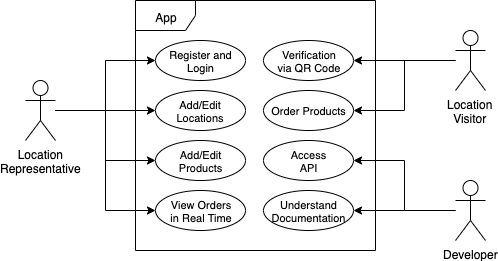

The diagram above was exported from draw.io. Its source (the exported page's mxGraphModel, read from the mxfile embedded in the PNG):
<mxGraphModel dx="1092" dy="644" grid="1" gridSize="10" guides="1" tooltips="1" connect="1" arrows="1" fold="1" page="1" pageScale="1" pageWidth="827" pageHeight="1169" math="0" shadow="0">
  <root>
    <mxCell id="0" />
    <mxCell id="1" parent="0" />
    <mxCell id="XM7_Kw5ZySV9DF6AKXuQ-1" value="App" style="shape=umlFrame;whiteSpace=wrap;html=1;" vertex="1" parent="1">
      <mxGeometry x="240" y="160" width="240" height="250" as="geometry" />
    </mxCell>
    <mxCell id="XM7_Kw5ZySV9DF6AKXuQ-6" style="edgeStyle=orthogonalEdgeStyle;rounded=0;orthogonalLoop=1;jettySize=auto;html=1;entryX=0;entryY=0.5;entryDx=0;entryDy=0;" edge="1" parent="1" source="XM7_Kw5ZySV9DF6AKXuQ-2" target="XM7_Kw5ZySV9DF6AKXuQ-5">
      <mxGeometry relative="1" as="geometry" />
    </mxCell>
    <mxCell id="XM7_Kw5ZySV9DF6AKXuQ-8" style="edgeStyle=orthogonalEdgeStyle;rounded=0;orthogonalLoop=1;jettySize=auto;html=1;entryX=0;entryY=0.5;entryDx=0;entryDy=0;" edge="1" parent="1" source="XM7_Kw5ZySV9DF6AKXuQ-2" target="XM7_Kw5ZySV9DF6AKXuQ-7">
      <mxGeometry relative="1" as="geometry" />
    </mxCell>
    <mxCell id="XM7_Kw5ZySV9DF6AKXuQ-10" style="edgeStyle=orthogonalEdgeStyle;rounded=0;orthogonalLoop=1;jettySize=auto;html=1;entryX=0;entryY=0.5;entryDx=0;entryDy=0;" edge="1" parent="1" source="XM7_Kw5ZySV9DF6AKXuQ-2" target="XM7_Kw5ZySV9DF6AKXuQ-9">
      <mxGeometry relative="1" as="geometry" />
    </mxCell>
    <mxCell id="XM7_Kw5ZySV9DF6AKXuQ-22" style="edgeStyle=orthogonalEdgeStyle;rounded=0;orthogonalLoop=1;jettySize=auto;html=1;entryX=0;entryY=0.5;entryDx=0;entryDy=0;fontSize=11;" edge="1" parent="1" source="XM7_Kw5ZySV9DF6AKXuQ-2" target="XM7_Kw5ZySV9DF6AKXuQ-21">
      <mxGeometry relative="1" as="geometry" />
    </mxCell>
    <mxCell id="XM7_Kw5ZySV9DF6AKXuQ-2" value="Location&lt;br&gt;Representative" style="shape=umlActor;verticalLabelPosition=bottom;labelBackgroundColor=#ffffff;verticalAlign=top;html=1;" vertex="1" parent="1">
      <mxGeometry x="130" y="240" width="30" height="60" as="geometry" />
    </mxCell>
    <mxCell id="XM7_Kw5ZySV9DF6AKXuQ-23" style="edgeStyle=orthogonalEdgeStyle;rounded=0;orthogonalLoop=1;jettySize=auto;html=1;entryX=1;entryY=0.5;entryDx=0;entryDy=0;fontSize=11;" edge="1" parent="1" source="XM7_Kw5ZySV9DF6AKXuQ-3" target="XM7_Kw5ZySV9DF6AKXuQ-14">
      <mxGeometry relative="1" as="geometry" />
    </mxCell>
    <mxCell id="XM7_Kw5ZySV9DF6AKXuQ-24" style="edgeStyle=orthogonalEdgeStyle;rounded=0;orthogonalLoop=1;jettySize=auto;html=1;entryX=1;entryY=0.5;entryDx=0;entryDy=0;fontSize=11;" edge="1" parent="1" source="XM7_Kw5ZySV9DF6AKXuQ-3" target="XM7_Kw5ZySV9DF6AKXuQ-16">
      <mxGeometry relative="1" as="geometry" />
    </mxCell>
    <mxCell id="XM7_Kw5ZySV9DF6AKXuQ-3" value="Developer" style="shape=umlActor;verticalLabelPosition=bottom;labelBackgroundColor=#ffffff;verticalAlign=top;html=1;" vertex="1" parent="1">
      <mxGeometry x="560" y="340" width="30" height="60" as="geometry" />
    </mxCell>
    <mxCell id="XM7_Kw5ZySV9DF6AKXuQ-13" style="edgeStyle=orthogonalEdgeStyle;rounded=0;orthogonalLoop=1;jettySize=auto;html=1;entryX=1;entryY=0.5;entryDx=0;entryDy=0;" edge="1" parent="1" source="XM7_Kw5ZySV9DF6AKXuQ-4" target="XM7_Kw5ZySV9DF6AKXuQ-12">
      <mxGeometry relative="1" as="geometry" />
    </mxCell>
    <mxCell id="XM7_Kw5ZySV9DF6AKXuQ-19" style="edgeStyle=orthogonalEdgeStyle;rounded=0;orthogonalLoop=1;jettySize=auto;html=1;entryX=1;entryY=0.5;entryDx=0;entryDy=0;fontSize=11;" edge="1" parent="1" source="XM7_Kw5ZySV9DF6AKXuQ-4" target="XM7_Kw5ZySV9DF6AKXuQ-18">
      <mxGeometry relative="1" as="geometry" />
    </mxCell>
    <mxCell id="XM7_Kw5ZySV9DF6AKXuQ-4" value="Location&lt;br&gt;Visitor" style="shape=umlActor;verticalLabelPosition=bottom;labelBackgroundColor=#ffffff;verticalAlign=top;html=1;" vertex="1" parent="1">
      <mxGeometry x="560" y="190" width="30" height="60" as="geometry" />
    </mxCell>
    <mxCell id="XM7_Kw5ZySV9DF6AKXuQ-5" value="Register and&lt;br style=&quot;font-size: 11px;&quot;&gt;Login" style="ellipse;whiteSpace=wrap;html=1;fontSize=11;" vertex="1" parent="1">
      <mxGeometry x="260" y="200" width="90" height="40" as="geometry" />
    </mxCell>
    <mxCell id="XM7_Kw5ZySV9DF6AKXuQ-7" value="Add/Edit&lt;br style=&quot;font-size: 11px;&quot;&gt;Locations" style="ellipse;whiteSpace=wrap;html=1;fontSize=11;" vertex="1" parent="1">
      <mxGeometry x="260" y="250" width="90" height="40" as="geometry" />
    </mxCell>
    <mxCell id="XM7_Kw5ZySV9DF6AKXuQ-9" value="Add/Edit Products" style="ellipse;whiteSpace=wrap;html=1;fontSize=11;" vertex="1" parent="1">
      <mxGeometry x="260" y="300" width="90" height="40" as="geometry" />
    </mxCell>
    <mxCell id="XM7_Kw5ZySV9DF6AKXuQ-12" value="Order Products" style="ellipse;whiteSpace=wrap;html=1;fontSize=11;" vertex="1" parent="1">
      <mxGeometry x="368" y="250" width="90" height="40" as="geometry" />
    </mxCell>
    <mxCell id="XM7_Kw5ZySV9DF6AKXuQ-16" value="Understand&lt;br style=&quot;font-size: 11px;&quot;&gt;Documentation" style="ellipse;whiteSpace=wrap;html=1;fontSize=11;" vertex="1" parent="1">
      <mxGeometry x="368" y="350" width="90" height="40" as="geometry" />
    </mxCell>
    <mxCell id="XM7_Kw5ZySV9DF6AKXuQ-18" value="Verification&lt;br&gt;via QR Code" style="ellipse;whiteSpace=wrap;html=1;fontSize=11;" vertex="1" parent="1">
      <mxGeometry x="368" y="200" width="90" height="40" as="geometry" />
    </mxCell>
    <mxCell id="XM7_Kw5ZySV9DF6AKXuQ-14" value="Access&lt;br style=&quot;font-size: 11px;&quot;&gt;API" style="ellipse;whiteSpace=wrap;html=1;fontSize=11;" vertex="1" parent="1">
      <mxGeometry x="368" y="300" width="90" height="40" as="geometry" />
    </mxCell>
    <mxCell id="XM7_Kw5ZySV9DF6AKXuQ-21" value="View Orders&lt;br&gt;in Real Time" style="ellipse;whiteSpace=wrap;html=1;fontSize=11;" vertex="1" parent="1">
      <mxGeometry x="260" y="350" width="90" height="40" as="geometry" />
    </mxCell>
  </root>
</mxGraphModel>